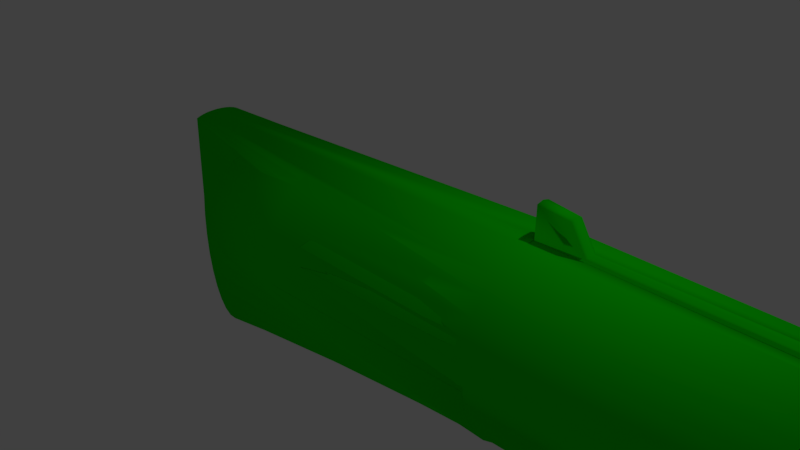 # Source: rifle.blend  (saved by Blender 2.77.0; exported with 4.5.12 LTS)
import bpy
from mathutils import Matrix  # noqa: F401  (used for matrix-valued properties, if any)

bpy.ops.wm.read_factory_settings(use_empty=True)
scene = bpy.context.scene
scene.name = 'Scene'

# ---- collections
col_collection_1 = bpy.data.collections.new('Collection 1'); scene.collection.children.link(col_collection_1)

# ---- materials (node trees are filled in below, after node groups)
mat_body = bpy.data.materials.new('Body')
mat_body.alpha_threshold = 0.0
mat_body.use_transparent_shadow = False
mat_body.diffuse_color = (0.005086, 0.8, 0.0, 1.0)
mat_body.roughness = 0.5
mat_muzzle = bpy.data.materials.new('Muzzle')
mat_muzzle.alpha_threshold = 0.0
mat_muzzle.use_transparent_shadow = False
mat_muzzle.diffuse_color = (0.0, 0.0, 0.0, 1.0)
mat_muzzle.roughness = 0.5

# ---- material node trees

# ---- world
world_world = bpy.data.worlds.new('World'); scene.world = world_world
world_world.color = (0.05088, 0.05088, 0.05088)
world_world.use_sun_shadow = False
world_world.sun_shadow_jitter_overblur = 0.0
world_world.cycles.sampling_method = 'MANUAL'

# ---- cameras
cam_camera = bpy.data.cameras.new('Camera')
cam_camera.clip_end = 100.0
cam_camera.lens = 35.0
cam_camera.sensor_width = 32.0
cam_camera.sensor_height = 18.0
cam_camera.ortho_scale = 7.314
cam_camera.dof.focus_distance = 0.0
cam_camera.dof.aperture_fstop = 128.0

# ---- lights
light_lamp = bpy.data.lights.new('Lamp', 'POINT')
light_lamp.transmission_factor = 0.0
light_lamp.cutoff_distance = 30.0
light_lamp.energy = 100.0
light_lamp.shadow_buffer_clip_start = 1.001
light_lamp.shadow_soft_size = 0.1
light_lamp.shadow_maximum_resolution = 0.006
light_lamp.use_absolute_resolution = True

# ---- meshes
me_cylinder_001 = bpy.data.meshes.new('Cylinder.001')
me_cylinder_001.from_pydata([(-6.076, 1.222, -4.903), (-5.837, 1.198, -4.903), (-5.608, 1.129, -4.903), (-5.397, 1.016, -4.903), (-5.212, 0.864, -4.903), (-5.06, 0.6788, -4.903), (-4.947, 0.4676, -4.903), (-4.877, 0.2384, -4.903), (-4.854, 8.874e-08, -4.903), (-4.877, -0.2384, -4.903), (-4.947, -0.4676, -4.903), (-5.06, -0.6788, -4.903), (-5.212, -0.864, -4.903), (-5.397, -1.016, -4.903), (-5.608, -1.129, -4.903), (-5.837, -1.198, -4.903), (-6.076, -1.222, -4.903), (-6.314, -1.198, -4.903), (-6.543, -1.129, -4.903), (-6.755, -1.016, -4.903), (-6.94, -0.864, -4.903), (-7.092, -0.6788, -4.903), (-7.205, -0.4676, -4.903), (-7.274, -0.2384, -4.903), (-7.298, 1.176e-06, -4.903), (-7.274, 0.2384, -4.903), (-7.205, 0.4676, -4.903), (-7.092, 0.6788, -4.903), (-6.94, 0.864, -4.903), (-6.755, 1.016, -4.903), (-6.543, 1.129, -4.903), (-6.314, 1.198, -4.903), (-6.076, 1.163, -8.3), (-5.849, 1.141, -8.3), (-5.631, 1.075, -8.3), (-5.43, 0.9671, -8.3), (-5.253, 0.8224, -8.3), (-5.109, 0.6462, -8.3), (-5.001, 0.4451, -8.3), (-4.935, 0.2269, -8.3), (-4.913, -9.645e-09, -8.3), (-4.935, -0.2269, -8.3), (-5.001, -0.4451, -8.3), (-5.109, -0.6462, -8.3), (-5.253, -0.8224, -8.3), (-5.43, -0.9671, -8.3), (-5.631, -1.075, -8.3), (-5.849, -1.141, -8.3), (-6.076, -1.163, -8.3), (-6.303, -1.141, -8.3), (-6.521, -1.075, -8.3), (-6.722, -0.9671, -8.3), (-6.898, -0.8224, -8.3), (-7.043, -0.6462, -8.3), (-7.15, -0.4451, -8.3), (-7.217, -0.2269, -8.3), (-7.239, 1.026e-06, -8.3), (-7.217, 0.2269, -8.3), (-7.15, 0.4451, -8.3), (-7.043, 0.6462, -8.3), (-6.898, 0.8224, -8.3), (-6.722, 0.9671, -8.3), (-6.521, 1.075, -8.3), (-6.303, 1.141, -8.3), (-6.076, 1.0, -9.849), (-5.881, 0.9808, -9.849), (-5.693, 0.9239, -9.849), (-5.52, 0.8315, -9.849), (-5.369, 0.7071, -9.849), (-5.244, 0.5556, -9.849), (-5.152, 0.3827, -9.849), (-5.095, 0.1951, -9.849), (-5.076, -7.347e-07, -9.849), (-5.095, -0.1951, -9.849), (-5.152, -0.3827, -9.849), (-5.244, -0.5556, -9.849), (-5.369, -0.7071, -9.849), (-5.52, -0.8315, -9.849), (-5.693, -0.9239, -9.849), (-5.881, -0.9808, -9.849), (-6.076, -1.0, -9.849), (-6.271, -0.9808, -9.849), (-6.459, -0.9239, -9.849), (-6.631, -0.8315, -9.849), (-6.783, -0.7071, -9.849), (-6.907, -0.5556, -9.849), (-7.0, -0.3827, -9.849), (-7.057, -0.1951, -9.849), (-7.076, 1.554e-07, -9.849), (-7.057, 0.1951, -9.849), (-7.0, 0.3827, -9.849), (-6.907, 0.5556, -9.849), (-6.783, 0.7071, -9.849), (-6.631, 0.8315, -9.849), (-6.459, 0.9239, -9.849), (-6.271, 0.9808, -9.849)], [], [(28, 60, 59, 27), (6, 38, 37, 5), (15, 47, 46, 14), (24, 56, 55, 23), (2, 34, 33, 1), (11, 43, 42, 10), (20, 52, 51, 19), (29, 61, 60, 28), (7, 39, 38, 6), (16, 48, 47, 15), (25, 57, 56, 24), (3, 35, 34, 2), (12, 44, 43, 11), (21, 53, 52, 20), (30, 62, 61, 29), (8, 40, 39, 7), (17, 49, 48, 16), (26, 58, 57, 25), (4, 36, 35, 3), (13, 45, 44, 12), (22, 54, 53, 21), (31, 63, 62, 30), (9, 41, 40, 8), (18, 50, 49, 17), (27, 59, 58, 26), (5, 37, 36, 4), (14, 46, 45, 13), (23, 55, 54, 22), (1, 33, 32, 0), (0, 32, 63, 31), (10, 42, 41, 9), (19, 51, 50, 18), (48, 80, 79, 47), (61, 93, 92, 60), (34, 66, 65, 33), (47, 79, 78, 46), (60, 92, 91, 59), (33, 65, 64, 32), (46, 78, 77, 45), (59, 91, 90, 58), (45, 77, 76, 44), (58, 90, 89, 57), (44, 76, 75, 43), (57, 89, 88, 56), (43, 75, 74, 42), (56, 88, 87, 55), (42, 74, 73, 41), (55, 87, 86, 54), (41, 73, 72, 40), (54, 86, 85, 53), (40, 72, 71, 39), (53, 85, 84, 52), (39, 71, 70, 38), (52, 84, 83, 51), (38, 70, 69, 37), (51, 83, 82, 50), (32, 64, 95, 63), (37, 69, 68, 36), (50, 82, 81, 49), (63, 95, 94, 62), (36, 68, 67, 35), (49, 81, 80, 48), (65, 95, 64), (94, 95, 66), (93, 94, 67), (66, 95, 65), (67, 92, 93), (68, 92, 67), (91, 92, 69), (67, 94, 66), (90, 91, 70), (69, 92, 68), (70, 89, 90), (71, 89, 70), (71, 88, 89), (72, 88, 71), (72, 87, 88), (73, 87, 72), (73, 86, 87), (74, 86, 73), (74, 85, 86), (75, 85, 74), (75, 84, 85), (76, 84, 75), (76, 83, 84), (77, 83, 76), (77, 82, 83), (82, 77, 79), (81, 82, 79), (79, 77, 78), (79, 80, 81), (70, 91, 69), (35, 67, 66, 34), (62, 94, 93, 61), (1, 0, 2), (8, 10, 9), (31, 29, 2), (30, 29, 31), (3, 2, 29), (3, 29, 28), (4, 3, 28), (6, 4, 7), (5, 4, 6), (4, 25, 7), (28, 25, 4), (25, 27, 26), (28, 27, 25), (7, 25, 24), (8, 7, 24), (8, 24, 23), (12, 17, 15), (12, 10, 8), (18, 17, 12), (22, 21, 23), (11, 10, 12), (12, 21, 18), (21, 12, 23), (20, 19, 21), (2, 0, 31), (18, 21, 19), (15, 14, 12), (12, 14, 13), (15, 17, 16), (12, 8, 23)])
me_cylinder_001.polygons.foreach_set('use_smooth', [1, 1, 1, 1, 1, 1, 1, 1, 1, 1, 1, 1, 1, 1, 1, 1, 1, 1, 1, 1, 1, 1, 1, 1, 1, 1, 1, 1, 1, 1, 1, 1, 1, 1, 1, 1, 1, 1, 1, 1, 1, 1, 1, 1, 1, 1, 1, 1, 1, 1, 1, 1, 1, 1, 1, 1, 1, 1, 1, 1, 1, 1, 1, 1, 1, 1, 1, 1, 1, 1, 1, 1, 1, 1, 1, 1, 1, 1, 1, 1, 1, 1, 1, 1, 1, 1, 1, 1, 1, 1, 1, 1, 1, 1, 0, 0, 0, 0, 0, 0, 0, 0, 0, 0, 0, 0, 0, 0, 0, 0, 0, 0, 0, 0, 0, 0, 0, 0, 0, 0, 0, 0, 0, 0])
me_cylinder_001.materials.append(mat_body)
me_cylinder_001.materials.append(mat_muzzle)
me_cylinder_001.use_remesh_preserve_volume = False
me_cylinder_001.use_remesh_preserve_attributes = False
me_cylinder_001.use_mirror_vertex_groups = False
me_cylinder_001.update()
me_cylinder = bpy.data.meshes.new('Cylinder')
me_cylinder.from_pydata([(-2.405e-07, 1.222, -4.019), (3.133e-07, 1.0, 5.15), (0.1951, 0.9808, 5.15), (0.238, 1.197, -3.939), (0.09004, 1.211, -3.939), (0.007978, 1.219, -3.939), (0.0249, 1.219, -4.019), (0.006927, 1.217, -4.055), (-0.2384, 1.198, -4.019), (-0.1951, 0.9808, 5.15), (8.742e-07, 0.6312, 4.376), (0.1231, 0.619, 4.376), (0.3827, 0.9239, 5.15), (0.4669, 1.127, -3.939), (0.4406, 1.135, -3.939), (0.3803, 1.153, -3.939), (0.005191, 1.217, -4.057), (-0.2023, 1.196, -4.057), (-0.2253, 1.189, -4.094), (-0.4676, 1.129, -4.019), (-0.3827, 0.9239, 5.15), (-0.1231, 0.619, 4.376), (0.2415, 0.5831, 4.376), (0.5556, 0.8315, 5.15), (0.6778, 1.014, -3.939), (0.6747, 1.016, -3.939), (0.4697, 1.126, -3.939), (-0.2284, 1.188, -4.101), (-0.4308, 1.126, -4.101), (-0.4498, 1.116, -4.131), (-0.6788, 1.016, -4.019), (-0.5556, 0.8315, 5.15), (-0.2415, 0.5831, 4.376), (0.3507, 0.5248, 4.376), (0.7071, 0.7071, 5.15), (0.8626, 0.8626, -3.939), (0.861, 0.864, -3.939), (0.6799, 1.013, -3.939), (-0.454, 1.113, -4.148), (-0.6411, 1.013, -4.148), (-0.6568, 0.9995, -4.177), (-0.864, 0.864, -4.019), (-0.7071, 0.7071, 5.15), (-0.3506, 0.5248, 4.376), (0.4463, 0.4463, 4.376), (0.6312, 5.259e-07, 4.376), (0.8315, 0.5556, 5.15), (1.014, 0.6778, -3.939), (0.971, 0.7306, -3.939), (0.8691, 0.8547, -3.939), (-0.7289, 0.9257, -4.835), (-0.8174, 0.853, -4.835), (-0.9313, 0.6771, -6.199), (-1.016, 0.6788, -4.019), (-0.8315, 0.5556, 5.15), (-0.4463, 0.4463, 4.376), (-0.5248, 0.3507, 4.376), (0.5248, 0.3507, 4.376), (0.5831, 0.2415, 4.376), (-0.6312, 1.088e-06, 4.376), (0.9239, 0.3827, 5.15), (1.127, 0.4669, -3.939), (-0.9265, 0.6928, -5.837), (-0.953, 0.6606, -5.837), (-0.9891, 0.5382, -7.336), (-0.9794, 0.5481, -7.373), (-1.073, 0.2915, -10.1), (-1.129, 0.4676, -4.019), (-0.9239, 0.3827, 5.15), (0.1231, -0.619, 4.376), (0.619, 0.1231, 4.376), (0.9808, 0.1951, 5.15), (1.197, 0.238, -3.939), (1.196, 0.2384, -3.939), (1.147, 0.4015, -3.939), (-1.091, 0.229, -10.1), (-0.9666, 0.5792, -7.341), (-1.052, 0.3427, -10.1), (-1.198, 0.2384, -4.019), (-0.9808, 0.1951, 5.15), (-0.5831, 0.2415, 4.376), (-0.619, 0.1231, 4.376), (-0.4463, -0.4463, 4.376), (0.4463, -0.4463, 4.376), (1.0, 2.175e-07, 5.15), (1.22, 2.608e-08, -3.939), (1.197, 0.2347, -3.939), (0.8325, 0.4122, -10.1), (1.169, 0.4043, -10.1), (1.492, 0.3808, -10.1), (1.79, 0.3427, -10.1), (2.051, 0.2915, -10.1), (2.266, 0.229, -10.1), (2.425, 0.1577, -10.1), (2.523, 0.08042, -10.1), (2.556, 5.824e-07, -10.1), (2.523, -0.08041, -10.1), (2.425, -0.1577, -10.1), (2.266, -0.229, -10.1), (2.051, -0.2915, -10.1), (1.79, -0.3427, -10.1), (1.492, -0.3808, -10.1), (1.169, -0.4043, -10.1), (0.8325, -0.4122, -10.1), (0.4962, -0.4043, -10.1), (0.1728, -0.3808, -10.1), (-1.052, -0.3427, -10.1), (-1.073, -0.2915, -10.1), (-1.091, -0.229, -10.1), (-1.104, -0.1577, -10.1), (-1.111, -0.08041, -10.1), (-1.114, 9.493e-07, -10.1), (-1.111, 0.08042, -10.1), (-1.104, 0.1577, -10.1), (0.1729, 0.3808, -10.1), (0.4962, 0.4043, -10.1), (-0.9065, 0.605, -7.731), (-1.198, 0.09068, -4.019), (-0.9808, 0.07421, 5.15), (-1.0, 1.108e-06, 5.15), (-0.5831, -0.2415, 4.376), (-0.2415, -0.5831, 4.376), (0.2415, -0.5831, 4.376), (0.5831, -0.2415, 4.376), (0.9808, -0.1951, 5.15), (0.619, -0.1231, 4.376), (1.197, -0.238, -3.939), (1.208, -0.1192, -3.939), (1.22, -0.003742, -3.939), (0.6187, 0.5692, -8.885), (0.3495, 0.5628, -8.885), (0.8664, 0.6158, -8.526), (0.6663, 0.5739, -8.885), (0.6861, 0.5734, -8.885), (0.8558, 0.5694, -8.885), (0.9106, 0.7601, -7.279), (0.8802, 0.6506, -8.213), (0.9152, 0.7529, -7.336), (0.7352, 0.9698, -5.249), (0.8624, 0.8406, -6.362), (0.7491, 0.9789, -4.33), (0.7605, 0.9665, -4.466), (0.9108, 0.8428, -4.222), (0.9112, 0.8413, -4.261), (1.054, 0.6646, -4.185), (1.054, 0.6652, -4.203), (1.163, 0.458, -4.169), (1.163, 0.4595, -4.178), (1.231, 0.2327, -4.164), (1.231, 0.2345, -4.167), (1.253, -0.00195, -4.167), (1.254, 2.11e-08, -4.164), (1.23, -0.2363, -4.177), (1.231, -0.2345, -4.167), (1.162, -0.4606, -4.197), (1.163, -0.4595, -4.178), (1.053, -0.6649, -4.238), (1.054, -0.6652, -4.203), (0.9135, -0.8361, -4.344), (0.9112, -0.8413, -4.261), (0.8121, -0.9119, -5.016), (0.7605, -0.9665, -4.466), (0.9111, -0.6706, -7.865), (0.8624, -0.8406, -6.362), (0.8693, -0.8336, -6.42), (0.9362, -0.7273, -7.336), (0.7139, -0.5692, -8.885), (0.8802, -0.6506, -8.213), (0.8588, -0.5658, -8.885), (0.7338, -0.5687, -8.885), (0.3971, -0.5675, -8.885), (0.6663, -0.5739, -8.885), (0.09074, -0.5441, -8.885), (0.3495, -0.5628, -8.885), (0.2494, -0.5556, -8.885), (-0.863, -0.5968, -8.134), (0.04497, -0.5302, -8.885), (-0.3981, -0.5164, -8.885), (-0.8238, -0.5032, -8.885), (-0.9215, -0.57, -7.762), (-0.9065, -0.605, -7.731), (-0.9923, -0.5045, -7.461), (-0.9794, -0.5481, -7.373), (-1.016, -0.6788, -4.019), (-1.129, -0.4676, -4.019), (-1.198, -0.2384, -4.019), (-1.222, 9.986e-07, -4.019), (0.002792, 0.5076, -8.885), (-0.8353, 0.4816, -8.885), (-0.2343, 0.5003, -8.885), (0.3038, 0.549, -8.885), (0.04497, 0.5302, -8.885), (-1.0, 1.166e-06, 5.15), (-1.222, 9.305e-07, -4.019), (-1.143, 0.08245, 0.5752), (-0.9808, -0.1951, 5.15), (-0.619, -0.1231, 4.376), (-0.5248, -0.3506, 4.376), (6.685e-07, -0.6312, 4.376), (-0.3506, -0.5248, 4.376), (0.1951, -0.9808, 5.15), (0.3827, -0.9239, 5.15), (0.3507, -0.5248, 4.376), (0.5248, -0.3506, 4.376), (0.9239, -0.3827, 5.15), (1.127, -0.4669, -3.939), (0.3256, 0.5556, -8.885), (0.8692, 0.8335, -6.433), (0.8949, 0.8592, -4.33), (1.048, 0.6761, -4.222), (1.161, 0.466, -4.185), (1.23, 0.2376, -4.169), (1.23, -0.2376, -4.178), (1.16, -0.4658, -4.203), (1.047, -0.6758, -4.261), (0.8932, -0.8576, -4.466), (-0.864, -0.864, -4.019), (-1.024, -0.4737, -7.336), (-0.9585, -0.6643, -5.451), (-0.9173, -0.7145, -5.451), (-0.9808, -0.07421, 5.15), (-1.39, 0.07421, 5.16), (-1.198, -0.09068, -4.019), (-1.631, 1.776e-06, -4.009), (-1.62, 0.04534, -4.009), (-1.608, 0.09068, -4.009), (-1.073, 0.08039, 4.537), (-1.213, 0.08451, -3.386), (-0.9239, -0.3827, 5.15), (-0.8315, -0.5556, 5.15), (-0.7071, -0.7071, 5.15), (-0.1231, -0.619, 4.376), (-1.252e-08, -1.0, 5.15), (-0.5556, -0.8315, 5.15), (-0.3827, -0.9239, 5.15), (0.4669, -1.127, -3.939), (0.238, -1.197, -3.939), (0.3296, -1.169, -3.939), (0.5556, -0.8315, 5.15), (0.7071, -0.7071, 5.15), (0.8315, -0.5556, 5.15), (1.014, -0.6778, -3.939), (-0.9265, -0.6928, -5.837), (-1.39, -0.07421, 5.16), (-1.41, 2.011e-06, 5.16), (-1.445, 0.07833, 4.739), (-1.608, -0.09068, -4.009), (-1.554, 0.08656, -3.588), (-1.576, 1.77e-06, -3.588), (-1.565, 0.04328, -3.588), (-1.148, 0.06184, 0.5752), (-0.1951, -0.9808, 5.15), (-6.386e-07, -1.222, -4.019), (0.0249, -1.219, -4.019), (0.00798, -1.219, -3.939), (0.2187, -1.198, -3.939), (-0.6788, -1.016, -4.019), (-0.4676, -1.129, -4.019), (0.6778, -1.014, -3.939), (0.6624, -1.023, -3.939), (0.8626, -0.8626, -3.939), (0.6912, -1.003, -3.939), (0.7886, -0.9234, -3.939), (0.8382, -0.8826, -3.939), (0.8486, -0.8742, -3.939), (0.8644, -0.8605, -3.939), (0.8691, -0.8547, -3.939), (0.9386, -0.7701, -3.939), (-0.8186, -0.8543, -4.731), (-0.725, -0.9312, -4.731), (-1.143, -0.08244, 0.5752), (-1.4, -0.0371, 5.16), (-1.445, -0.07833, 4.739), (-1.4, 0.03711, 5.16), (-1.455, 0.03917, 4.739), (-1.554, -0.08656, -3.588), (-1.62, -0.04534, -4.009), (-1.565, -0.04328, -3.588), (-1.224, 0.04225, -3.386), (-1.084, 0.0402, 4.537), (-0.2384, -1.198, -4.019), (0.005191, -1.217, -4.057), (-0.7289, -0.9257, -4.835), (-0.639, -1.01, -4.373), (-0.5016, -1.083, -4.373), (-1.073, -0.08039, 4.537), (-1.213, -0.0845, -3.386), (-1.455, -0.03916, 4.739), (-1.465, 2.017e-06, 4.739), (-1.235, 1.769e-06, -3.386), (-1.154, 0.04123, 0.5753), (-0.454, -1.113, -4.148), (-0.4308, -1.126, -4.109), (-0.2323, -1.186, -4.109), (-0.2284, -1.188, -4.101), (-0.2023, -1.196, -4.058), (0.003196, -1.217, -4.058), (-1.148, -0.06183, 0.5752), (-1.094, 2.018e-06, 4.537), (-1.084, -0.04019, 4.537), (-1.224, -0.04225, -3.386), (-1.159, 0.02061, 0.5754), (-1.159, -0.02061, 0.5754), (-1.164, 1.894e-06, 0.5754), (-1.154, -0.04122, 0.5753), (-0.7868, 0.8224, -7.336), (-0.9314, 0.6462, -7.336), (-0.6105, 0.9671, -7.336), (-0.6714, 0.7071, -8.885), (-0.7958, 0.5556, -8.885), (-0.4094, 1.075, -7.336), (-0.5199, 0.8315, -8.885), (-0.1912, 1.141, -7.336), (-0.347, 0.9239, -8.885), (0.5913, 0.8315, -8.885), (0.7428, 0.7071, -8.885), (0.03569, 1.222, -3.939), (0.03569, 1.163, -7.336), (-0.1594, 0.9808, -8.885), (0.8581, 0.8224, -7.336), (0.2741, 1.198, -3.939), (0.2626, 1.141, -7.336), (0.03569, 1.0, -8.885), (0.4184, 0.9239, -8.885), (0.6819, 0.9671, -7.336), (0.5033, 1.129, -3.939), (0.4808, 1.075, -7.336), (0.2308, 0.9808, -8.885), (0.8997, 0.864, -3.939), (0.7145, 1.016, -3.939), (1.052, 0.6788, -3.939), (1.165, 0.4676, -3.939), (1.234, 0.2384, -3.939), (1.258, 1.217e-07, -3.939), (1.234, -0.2384, -3.939), (1.165, -0.4676, -3.939), (0.8997, -0.864, -3.939), (1.052, -0.6788, -3.939), (0.7145, -1.016, -3.939), (0.6819, -0.9671, -7.336), (0.8581, -0.8224, -7.336), (0.5033, -1.129, -3.939), (0.4808, -1.075, -7.336), (0.5913, -0.8315, -8.885), (0.7428, -0.7071, -8.885), (0.2741, -1.198, -3.939), (0.2626, -1.141, -7.336), (0.4184, -0.9239, -8.885), (-0.5199, -0.8315, -8.885), (0.03569, -1.222, -3.939), (0.03569, -1.163, -7.336), (0.2308, -0.9808, -8.885), (-0.347, -0.9239, -8.885), (-0.6714, -0.7071, -8.885), (-0.1912, -1.141, -7.336), (0.03569, -1.0, -8.885), (-0.6105, -0.9671, -7.336), (-0.4094, -1.075, -7.336), (-0.7868, -0.8224, -7.336), (-0.7958, -0.5556, -8.885), (-0.1594, -0.9808, -8.885), (-0.9314, -0.6462, -7.336)], [], [(0, 1, 2, 3, 4, 5, 6), (0, 6, 7), (8, 9, 1, 0), (2, 1, 10, 11), (3, 2, 12, 13, 14, 15), (0, 7, 16), (8, 0, 16, 17, 18), (19, 20, 9, 8), (1, 9, 21, 10), (12, 2, 11, 22), (10, 21, 32, 43, 55, 56, 80, 81, 59, 196, 120, 197, 82, 199, 121, 231, 198, 69, 122, 202, 83, 203, 123, 125, 45, 70, 58, 57, 44, 33, 22, 11), (13, 12, 23, 24, 25, 26), (8, 18, 27), (19, 8, 27, 28, 29), (30, 31, 20, 19), (9, 20, 32, 21), (23, 12, 22, 33), (24, 23, 34, 35, 36, 37), (19, 29, 38), (30, 19, 38, 39, 40), (41, 42, 31, 30), (20, 31, 43, 32), (34, 23, 33, 44), (35, 34, 46, 47, 48, 49), (30, 40, 50), (41, 30, 50, 51, 52), (53, 54, 42, 41), (31, 42, 55, 43), (46, 34, 44, 57), (47, 46, 60, 61), (41, 52, 62), (67, 68, 54, 53), (42, 54, 56, 55), (60, 46, 57, 58), (61, 60, 71, 72, 73, 74), (75, 53, 41, 62, 63, 64, 65, 66), (76, 77, 66, 65), (53, 75, 113, 67), (78, 79, 68, 67), (54, 68, 80, 56), (71, 60, 58, 70), (84, 71, 70, 45), (72, 71, 84, 85, 86), (87, 88, 89, 90, 91, 92, 93, 94, 95, 96, 97, 98, 99, 100, 101, 102, 103, 104, 105, 106, 107, 108, 109, 110, 111, 112, 113, 75, 66, 77, 114, 115), (116, 77, 76), (67, 113, 112, 78), (79, 78, 117, 118), (68, 79, 81, 80), (79, 119, 59, 81), (124, 84, 45, 125), (85, 84, 124, 126, 127, 128), (129, 87, 115, 130), (131, 88, 87, 132, 133, 134), (135, 89, 88, 136, 137), (138, 90, 89, 139), (140, 91, 90, 141), (142, 92, 91, 143), (144, 93, 92, 145), (146, 94, 93, 147), (148, 95, 94, 149), (150, 96, 95, 151), (152, 97, 96, 153), (154, 98, 97, 155), (156, 99, 98, 157), (158, 100, 99, 159), (160, 101, 100, 161), (162, 102, 101, 163, 164, 165), (166, 103, 102, 167, 168, 169), (170, 104, 103, 171), (172, 105, 104, 173, 174), (175, 106, 105, 176, 177, 178), (179, 107, 106, 180), (181, 108, 107, 182), (108, 183, 184, 109), (109, 184, 185, 110), (110, 185, 186, 111), (111, 186, 78, 112), (187, 114, 77, 116, 188, 189), (190, 115, 114, 191), (119, 79, 118, 192), (78, 186, 193, 117), (119, 195, 196, 59), (200, 201, 122, 69), (204, 124, 125, 123), (126, 124, 204, 205), (132, 87, 129), (130, 115, 190, 206), (136, 88, 131), (139, 89, 135, 207), (141, 90, 138), (143, 91, 140, 208), (145, 92, 142, 209), (147, 93, 144, 210), (149, 94, 146, 211), (151, 95, 148), (153, 96, 150), (155, 97, 152, 212), (157, 98, 154, 213), (159, 99, 156, 214), (161, 100, 158, 215), (163, 101, 160), (167, 102, 162), (171, 103, 166), (173, 104, 170), (176, 105, 172), (180, 106, 175), (182, 107, 179), (216, 183, 108, 181, 217, 218, 219), (191, 114, 187), (195, 119, 192, 220), (118, 221, 273, 244, 192), (186, 185, 222, 193), (117, 193, 223, 224, 225), (195, 228, 120, 196), (228, 229, 197, 120), (229, 230, 82, 197), (232, 200, 69, 198), (230, 233, 199, 82), (233, 234, 121, 199), (235, 201, 200, 236, 237), (201, 238, 202, 122), (238, 239, 83, 202), (239, 240, 203, 83), (240, 204, 123, 203), (205, 204, 240, 241), (216, 219, 242), (216, 230, 229, 183), (183, 229, 228, 184), (184, 228, 195, 185), (185, 195, 220, 222), (220, 192, 244, 271, 243), (221, 118, 117, 225, 247, 227, 194, 226, 245), (222, 246, 276, 223, 193), (223, 248, 249, 224), (224, 249, 247, 225), (250, 226, 194), (227, 250, 194), (234, 251, 231, 121), (251, 232, 198, 231), (236, 200, 232, 252, 253, 254, 255), (256, 233, 230, 216), (257, 234, 233, 256), (258, 238, 201, 235, 259), (260, 239, 238, 258, 261, 262, 263, 264), (241, 240, 239, 260, 265, 266, 267), (256, 216, 242, 268, 269), (285, 270, 286, 275, 246, 222, 220, 243, 272), (274, 273, 221, 245), (276, 277, 248, 223), (250, 279, 226), (278, 250, 227), (280, 251, 234, 257), (252, 232, 251, 280), (253, 252, 281), (257, 256, 282, 283, 284), (256, 269, 282), (272, 243, 271, 287), (288, 244, 273, 274), (287, 271, 244, 288), (274, 245, 226, 279), (246, 275, 277, 276), (248, 277, 300, 289), (289, 278, 249, 248), (278, 227, 247, 249), (290, 279, 250), (278, 290, 250), (280, 257, 291, 292, 293), (252, 280, 294, 295, 296), (252, 296, 281), (257, 284, 291), (270, 285, 297), (286, 270, 297), (272, 287, 299, 285), (288, 274, 279, 298), (287, 288, 298, 299), (286, 300, 277, 275), (289, 301, 278), (301, 279, 290), (278, 301, 290), (280, 293, 294), (297, 285, 299), (286, 297, 300), (301, 298, 279), (300, 302, 289), (289, 303, 301), (297, 299, 304), (300, 297, 304), (302, 299, 298), (303, 298, 301), (300, 304, 302), (289, 302, 303), (304, 299, 302), (302, 298, 303), (51, 305, 306, 63, 62, 52), (39, 307, 305, 51, 50, 40), (305, 308, 309, 306), (63, 306, 64), (28, 310, 307, 39, 38, 29), (307, 311, 308, 305), (309, 308, 133, 132, 129, 130, 206), (306, 309, 188, 116, 76, 65, 64), (17, 312, 310, 28, 27, 18), (310, 313, 311, 307), (314, 308, 311), (189, 309, 206, 190, 191, 187), (133, 308, 315, 134), (188, 309, 189), (316, 317, 312, 17, 16, 7, 6, 5), (312, 318, 313, 310), (311, 313, 314), (315, 308, 314), (134, 315, 319, 137, 136, 131), (4, 316, 5), (320, 321, 317, 316), (317, 322, 318, 312), (313, 318, 323), (314, 313, 323), (319, 315, 314, 324), (137, 319, 207, 135), (320, 316, 4, 3, 15, 325), (325, 326, 321, 320), (321, 327, 322, 317), (327, 318, 322), (323, 318, 327), (324, 314, 323, 326), (328, 208, 140, 141, 138, 139, 207, 319, 324, 329), (325, 15, 14), (329, 324, 326, 325), (326, 323, 327, 321), (36, 328, 329, 37), (330, 209, 142, 143, 208, 328), (26, 325, 14, 13), (25, 329, 325, 26), (49, 328, 36, 35), (329, 25, 24, 37), (330, 328, 331), (331, 210, 144, 145, 209, 330), (328, 49, 48), (331, 328, 48, 47, 61, 74, 332), (332, 211, 146, 147, 210, 331), (73, 332, 74), (333, 151, 148, 149, 211, 332), (332, 73, 72, 86), (85, 333, 332, 86), (334, 212, 152, 153, 150, 151, 333), (128, 333, 85), (333, 335, 334), (335, 213, 154, 155, 212, 334), (127, 333, 128), (336, 335, 333, 127, 126, 205, 241, 267), (337, 214, 156, 157, 213, 335), (336, 267, 266), (337, 335, 336), (336, 215, 158, 159, 214, 337), (265, 336, 266), (338, 339, 340, 164, 163, 160, 161, 215, 336), (336, 265, 260, 264), (336, 261, 258, 259, 341, 338), (341, 342, 339, 338), (339, 343, 344, 340), (164, 340, 165), (263, 336, 264), (261, 336, 262), (345, 341, 259, 235, 237), (345, 346, 342, 341), (342, 347, 343, 339), (343, 348, 344), (340, 344, 168, 167, 162, 165), (336, 263, 262), (255, 345, 237, 236), (349, 350, 346, 345), (346, 351, 347, 342), (351, 343, 347), (343, 352, 348), (344, 348, 353), (168, 344, 353, 169), (254, 349, 345, 255), (295, 354, 350, 349, 254, 253, 281, 296), (350, 355, 351, 346), (352, 343, 351), (356, 348, 352, 357), (358, 353, 348, 356), (169, 353, 359, 174, 173, 170, 171, 166), (292, 357, 354, 295, 294, 293), (354, 360, 355, 350), (351, 355, 360), (360, 352, 351), (283, 356, 357, 292, 291, 284), (357, 352, 360, 354), (268, 358, 356, 283, 282, 269), (361, 359, 353, 358), (174, 359, 177, 176, 172), (218, 361, 358, 268, 242, 219), (178, 359, 361, 217, 181, 182, 179, 180, 175), (177, 359, 178), (217, 361, 218)])
me_cylinder.polygons.foreach_set('use_smooth', [1, 1, 1, 1, 1, 1, 1, 1, 1, 1, 1, 1, 1, 1, 1, 1, 1, 1, 1, 1, 1, 1, 1, 1, 1, 1, 1, 1, 1, 1, 1, 1, 1, 1, 1, 1, 1, 1, 1, 1, 1, 1, 1, 1, 1, 1, 1, 1, 1, 1, 1, 1, 1, 1, 1, 1, 1, 1, 1, 1, 1, 1, 1, 1, 1, 1, 1, 1, 1, 1, 1, 1, 1, 1, 1, 1, 1, 1, 1, 1, 1, 1, 1, 1, 1, 1, 1, 1, 1, 1, 1, 1, 1, 1, 1, 1, 1, 1, 1, 1, 1, 1, 1, 1, 1, 1, 1, 1, 1, 1, 1, 1, 1, 1, 1, 1, 1, 1, 1, 1, 1, 1, 1, 1, 1, 1, 1, 1, 1, 1, 1, 1, 1, 1, 1, 1, 1, 1, 1, 1, 1, 1, 1, 1, 1, 1, 1, 1, 1, 1, 1, 1, 1, 1, 1, 1, 1, 1, 1, 1, 1, 1, 1, 1, 1, 1, 1, 1, 1, 1, 1, 1, 1, 1, 1, 1, 1, 1, 1, 1, 1, 1, 1, 1, 1, 1, 1, 1, 1, 1, 1, 1, 1, 1, 1, 1, 1, 1, 1, 1, 1, 1, 1, 1, 1, 1, 1, 1, 1, 1, 1, 1, 0, 1, 1, 1, 1, 1, 1, 0, 1, 1, 1, 1, 1, 1, 0, 1, 1, 0, 1, 0, 0, 0, 0, 0, 1, 0, 0, 1, 0, 1, 0, 0, 1, 0, 0, 1, 0, 0, 1, 0, 0, 1, 0, 1, 0, 0, 1, 1, 1, 0, 0, 0, 1, 1, 1, 1, 0, 0, 1, 1, 1, 1, 1, 1, 0, 1, 1, 1, 1, 1, 1, 1, 1, 1, 1, 1, 1, 1, 1, 1, 1, 1, 1, 1])
me_cylinder.polygons.foreach_set('material_index', [0, 0, 0, 1, 0, 0, 0, 0, 1, 1, 1, 0, 0, 0, 0, 1, 1, 0, 0, 0, 0, 1, 1, 0, 0, 0, 0, 1, 1, 0, 0, 0, 1, 1, 0, 0, 0, 0, 0, 1, 1, 1, 0, 0, 0, 0, 0, 1, 1, 1, 0, 0, 0, 0, 0, 0, 0, 0, 0, 0, 0, 0, 0, 0, 0, 0, 0, 0, 0, 0, 0, 0, 0, 0, 0, 0, 0, 0, 0, 0, 0, 1, 1, 1, 0, 0, 0, 0, 0, 0, 0, 0, 0, 0, 0, 0, 0, 0, 0, 0, 0, 0, 0, 0, 0, 0, 0, 0, 0, 0, 0, 0, 0, 1, 1, 1, 1, 1, 1, 0, 1, 1, 1, 1, 0, 0, 0, 0, 0, 0, 0, 0, 0, 0, 0, 0, 0, 1, 1, 0, 0, 0, 0, 0, 0, 0, 0, 0, 0, 0, 0, 0, 0, 0, 0, 0, 0, 0, 0, 0, 0, 0, 0, 0, 0, 0, 0, 0, 0, 0, 0, 0, 0, 0, 0, 0, 0, 0, 0, 0, 0, 0, 0, 0, 0, 0, 0, 0, 0, 0, 0, 0, 0, 0, 0, 0, 0, 0, 0, 0, 0, 0, 0, 0, 0, 0, 0, 0, 0, 0, 0, 0, 0, 0, 0, 0, 0, 0, 0, 0, 0, 0, 0, 0, 0, 0, 0, 0, 0, 0, 0, 0, 0, 0, 0, 0, 0, 0, 0, 0, 0, 0, 0, 0, 0, 0, 0, 0, 0, 0, 0, 0, 0, 0, 0, 0, 0, 0, 0, 0, 0, 0, 0, 0, 0, 0, 0, 0, 0, 0, 0, 0, 0, 0, 0, 0, 0, 0, 0, 0, 0, 0, 0, 0, 0, 0, 0, 0, 0, 0, 0, 0, 0, 0, 0, 0])
me_cylinder.materials.append(mat_body)
me_cylinder.materials.append(mat_muzzle)
me_cylinder.use_remesh_preserve_volume = False
me_cylinder.use_remesh_preserve_attributes = False
me_cylinder.use_mirror_vertex_groups = False
me_cylinder.update()

# ---- objects
ob_cylinder_001 = bpy.data.objects.new('Cylinder.001', me_cylinder_001)
ob_cylinder = bpy.data.objects.new('Cylinder', me_cylinder)
ob_lamp = bpy.data.objects.new('Lamp', light_lamp)
ob_camera = bpy.data.objects.new('Camera', cam_camera)

# ---- transforms, parenting, visibility, modifiers, constraints
ob_cylinder_001.location = (7.593, 0.0, -6.112)
ob_cylinder_001.rotation_euler = (3.423e-08, 1.571, 0.0)
ob_cylinder_001.hide_viewport = True
ob_cylinder_001.lineart.crease_threshold = 0.0
ob_cylinder.location = (6.629, 0.0, 0.0)
ob_cylinder.rotation_euler = (3.423e-08, 1.571, 0.0)
ob_cylinder.lineart.crease_threshold = 0.0
ob_lamp.location = (4.076, 1.005, 5.904)
ob_lamp.rotation_euler = (0.6503, 0.05522, 1.866)
ob_lamp.lock_rotations_4d = False
ob_lamp.empty_display_type = 'ARROWS'
ob_lamp.color = (0.0, 0.0, 0.0, 0.0)
ob_lamp.lineart.crease_threshold = 0.0
ob_camera.location = (7.481, -6.508, 5.344)
ob_camera.rotation_euler = (1.109, 0.01082, 0.8149)
ob_camera.lock_rotations_4d = False
ob_camera.empty_display_type = 'ARROWS'
ob_camera.color = (0.0, 0.0, 0.0, 0.0)
ob_camera.display_type = 'WIRE'
ob_camera.lineart.crease_threshold = 0.0

# ---- collection membership
col_collection_1.objects.link(ob_cylinder_001)
col_collection_1.objects.link(ob_cylinder)
col_collection_1.objects.link(ob_lamp)
col_collection_1.objects.link(ob_camera)

# ---- scene / render settings (as saved in the file)
scene.camera = ob_camera
scene.frame_start = 1; scene.frame_end = 250; scene.frame_set(1)
scene.render.engine = 'BLENDER_EEVEE_NEXT'
scene.render.resolution_percentage = 50
scene.render.dither_intensity = 0.0
scene.cycles.use_denoising = False
scene.cycles.samples = 128
scene.cycles.sampling_pattern = 'TABULATED_SOBOL'
scene.cycles.light_sampling_threshold = 0.0
scene.cycles.use_adaptive_sampling = False
scene.cycles.use_light_tree = False
scene.cycles.blur_glossy = 0.0
scene.cycles.sample_clamp_indirect = 0.0
scene.view_settings.view_transform = 'Standard'
bpy.context.view_layer.update()

